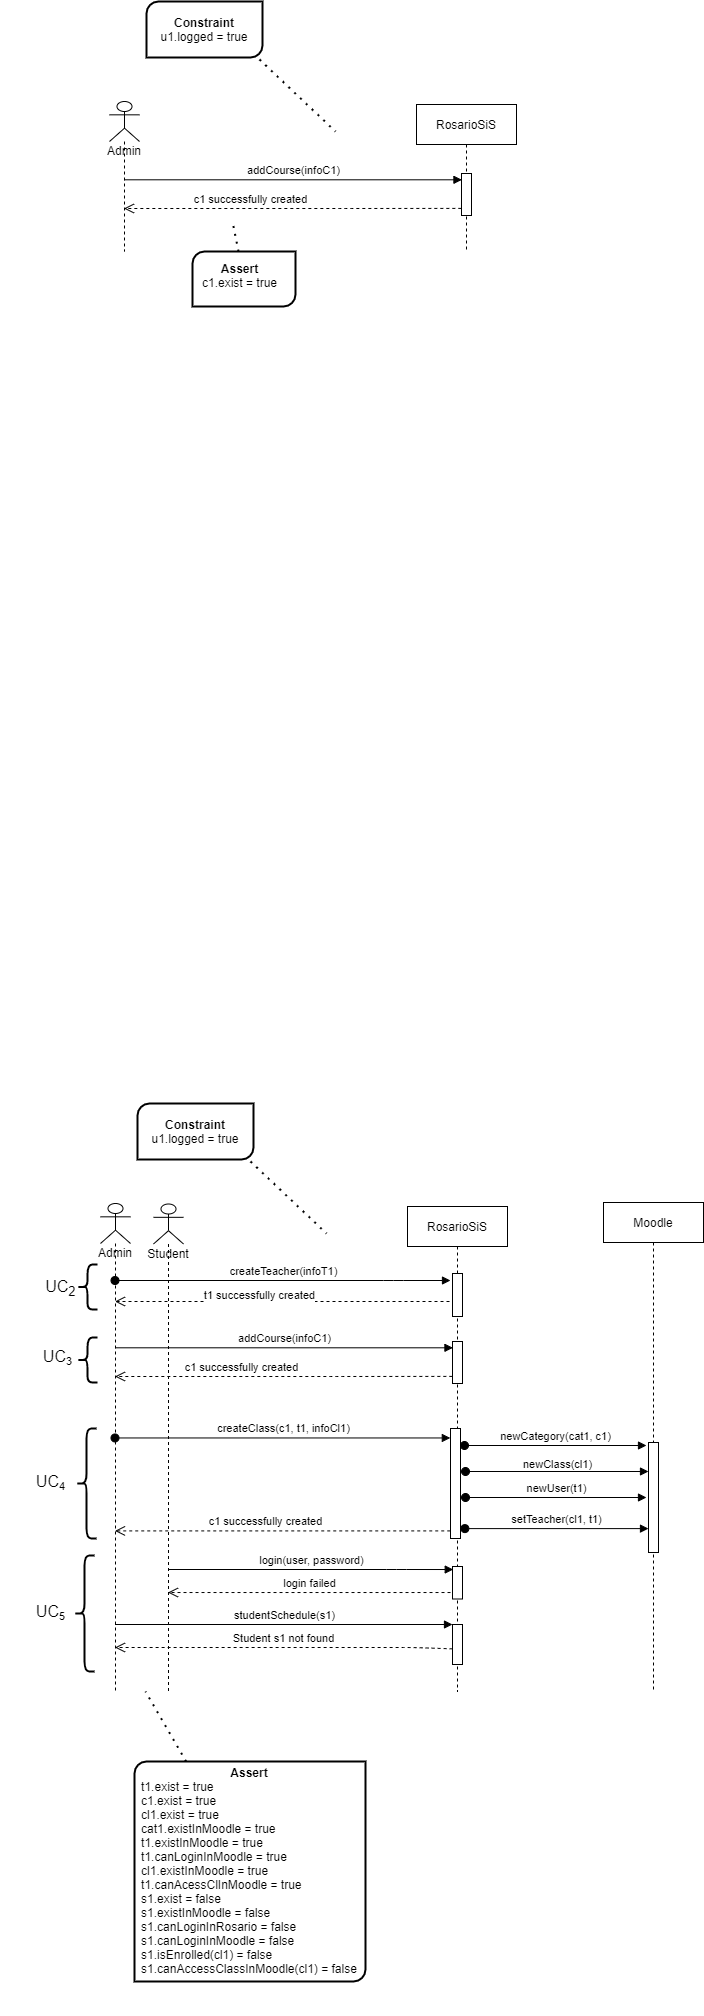

The diagram above was exported from draw.io. Its source (the exported page's mxGraphModel, read from the mxfile embedded in the PNG):
<mxGraphModel dx="2552" dy="459" grid="1" gridSize="10" guides="1" tooltips="1" connect="1" arrows="1" fold="1" page="1" pageScale="1" pageWidth="827" pageHeight="1169" math="0" shadow="0">
  <root>
    <mxCell id="bkT221cWNBOF_A-Ff1qp-0" />
    <mxCell id="bkT221cWNBOF_A-Ff1qp-1" parent="bkT221cWNBOF_A-Ff1qp-0" />
    <mxCell id="bkT221cWNBOF_A-Ff1qp-2" value="RosarioSiS" style="shape=umlLifeline;perimeter=lifelinePerimeter;whiteSpace=wrap;html=1;container=1;collapsible=0;recursiveResize=0;outlineConnect=0;" vertex="1" parent="bkT221cWNBOF_A-Ff1qp-1">
      <mxGeometry x="-439" y="173" width="100" height="147" as="geometry" />
    </mxCell>
    <mxCell id="bkT221cWNBOF_A-Ff1qp-3" value="" style="html=1;points=[];perimeter=orthogonalPerimeter;" vertex="1" parent="bkT221cWNBOF_A-Ff1qp-2">
      <mxGeometry x="45" y="69" width="10" height="42" as="geometry" />
    </mxCell>
    <mxCell id="bkT221cWNBOF_A-Ff1qp-16" value="Admin" style="shape=umlLifeline;participant=umlActor;perimeter=lifelinePerimeter;whiteSpace=wrap;html=1;container=1;collapsible=0;recursiveResize=0;verticalAlign=top;spacingTop=36;outlineConnect=0;" vertex="1" parent="bkT221cWNBOF_A-Ff1qp-1">
      <mxGeometry x="-746" y="170" width="30" height="150" as="geometry" />
    </mxCell>
    <mxCell id="bkT221cWNBOF_A-Ff1qp-24" value="addCourse(infoC1)" style="html=1;verticalAlign=bottom;endArrow=block;entryX=0.046;entryY=0.15;entryDx=0;entryDy=0;entryPerimeter=0;" edge="1" parent="bkT221cWNBOF_A-Ff1qp-1" target="bkT221cWNBOF_A-Ff1qp-3">
      <mxGeometry width="80" relative="1" as="geometry">
        <mxPoint x="-731.5" y="248.29999999999995" as="sourcePoint" />
        <mxPoint x="-575" y="356" as="targetPoint" />
      </mxGeometry>
    </mxCell>
    <mxCell id="bkT221cWNBOF_A-Ff1qp-29" value="" style="html=1;verticalAlign=bottom;endArrow=open;dashed=1;endSize=8;exitX=-0.017;exitY=0.831;exitDx=0;exitDy=0;exitPerimeter=0;" edge="1" parent="bkT221cWNBOF_A-Ff1qp-1" source="bkT221cWNBOF_A-Ff1qp-3">
      <mxGeometry relative="1" as="geometry">
        <mxPoint x="-397" y="293" as="sourcePoint" />
        <mxPoint x="-731.5" y="277" as="targetPoint" />
        <Array as="points">
          <mxPoint x="-510" y="277" />
        </Array>
      </mxGeometry>
    </mxCell>
    <mxCell id="bkT221cWNBOF_A-Ff1qp-30" value="c1 successfully created" style="edgeLabel;html=1;align=center;verticalAlign=middle;resizable=0;points=[];" vertex="1" connectable="0" parent="bkT221cWNBOF_A-Ff1qp-29">
      <mxGeometry x="0.89" y="-2" relative="1" as="geometry">
        <mxPoint x="108" y="-8" as="offset" />
      </mxGeometry>
    </mxCell>
    <mxCell id="bkT221cWNBOF_A-Ff1qp-45" value="" style="verticalLabelPosition=bottom;verticalAlign=top;html=1;shape=mxgraph.basic.diag_round_rect;dx=6;strokeWidth=2;" vertex="1" parent="bkT221cWNBOF_A-Ff1qp-1">
      <mxGeometry x="-663" y="320" width="103" height="55" as="geometry" />
    </mxCell>
    <mxCell id="bkT221cWNBOF_A-Ff1qp-46" value="" style="endArrow=none;dashed=1;html=1;dashPattern=1 3;strokeWidth=2;" edge="1" parent="bkT221cWNBOF_A-Ff1qp-1" source="bkT221cWNBOF_A-Ff1qp-45">
      <mxGeometry width="50" height="50" relative="1" as="geometry">
        <mxPoint x="-522" y="134" as="sourcePoint" />
        <mxPoint x="-623" y="290" as="targetPoint" />
      </mxGeometry>
    </mxCell>
    <mxCell id="bkT221cWNBOF_A-Ff1qp-47" value="&lt;b&gt;Assert&lt;br&gt;&lt;/b&gt;&lt;div style=&quot;text-align: left&quot;&gt;c1.exist = true&lt;/div&gt;&lt;div style=&quot;text-align: left&quot;&gt;&lt;div&gt;&lt;br&gt;&lt;/div&gt;&lt;/div&gt;&lt;div style=&quot;text-align: left&quot;&gt;&lt;br&gt;&lt;/div&gt;&lt;div style=&quot;text-align: left&quot;&gt;&lt;br&gt;&lt;/div&gt;" style="text;html=1;strokeColor=none;fillColor=none;align=center;verticalAlign=middle;whiteSpace=wrap;rounded=0;" vertex="1" parent="bkT221cWNBOF_A-Ff1qp-1">
      <mxGeometry x="-725" y="355" width="219" height="20" as="geometry" />
    </mxCell>
    <mxCell id="bkT221cWNBOF_A-Ff1qp-48" value="" style="verticalLabelPosition=bottom;verticalAlign=top;html=1;shape=mxgraph.basic.diag_round_rect;dx=6;strokeWidth=2;" vertex="1" parent="bkT221cWNBOF_A-Ff1qp-1">
      <mxGeometry x="-709" y="70" width="116" height="56" as="geometry" />
    </mxCell>
    <mxCell id="bkT221cWNBOF_A-Ff1qp-49" value="" style="endArrow=none;dashed=1;html=1;dashPattern=1 3;strokeWidth=2;" edge="1" parent="bkT221cWNBOF_A-Ff1qp-1">
      <mxGeometry width="50" height="50" relative="1" as="geometry">
        <mxPoint x="-596" y="128" as="sourcePoint" />
        <mxPoint x="-520" y="200" as="targetPoint" />
      </mxGeometry>
    </mxCell>
    <mxCell id="bkT221cWNBOF_A-Ff1qp-50" value="&lt;b&gt;Constraint&lt;/b&gt;&lt;br&gt;u1.logged = true" style="text;html=1;strokeColor=none;fillColor=none;align=center;verticalAlign=middle;whiteSpace=wrap;rounded=0;" vertex="1" parent="bkT221cWNBOF_A-Ff1qp-1">
      <mxGeometry x="-705" y="73" width="108" height="50" as="geometry" />
    </mxCell>
    <mxCell id="bkT221cWNBOF_A-Ff1qp-59" value="RosarioSiS" style="shape=umlLifeline;perimeter=lifelinePerimeter;whiteSpace=wrap;html=1;container=1;collapsible=0;recursiveResize=0;outlineConnect=0;" vertex="1" parent="bkT221cWNBOF_A-Ff1qp-1">
      <mxGeometry x="-448" y="1275" width="100" height="485" as="geometry" />
    </mxCell>
    <mxCell id="bkT221cWNBOF_A-Ff1qp-60" value="" style="html=1;points=[];perimeter=orthogonalPerimeter;" vertex="1" parent="bkT221cWNBOF_A-Ff1qp-59">
      <mxGeometry x="45" y="135" width="10" height="42" as="geometry" />
    </mxCell>
    <mxCell id="bkT221cWNBOF_A-Ff1qp-61" value="" style="html=1;points=[];perimeter=orthogonalPerimeter;" vertex="1" parent="bkT221cWNBOF_A-Ff1qp-59">
      <mxGeometry x="45" y="360" width="10" height="32.5" as="geometry" />
    </mxCell>
    <mxCell id="bkT221cWNBOF_A-Ff1qp-62" value="" style="html=1;points=[];perimeter=orthogonalPerimeter;" vertex="1" parent="bkT221cWNBOF_A-Ff1qp-59">
      <mxGeometry x="45" y="67" width="10" height="43" as="geometry" />
    </mxCell>
    <mxCell id="bkT221cWNBOF_A-Ff1qp-63" value="" style="html=1;points=[];perimeter=orthogonalPerimeter;" vertex="1" parent="bkT221cWNBOF_A-Ff1qp-59">
      <mxGeometry x="43" y="222" width="10" height="110" as="geometry" />
    </mxCell>
    <mxCell id="bkT221cWNBOF_A-Ff1qp-64" value="" style="html=1;points=[];perimeter=orthogonalPerimeter;" vertex="1" parent="bkT221cWNBOF_A-Ff1qp-59">
      <mxGeometry x="45" y="418" width="10" height="40" as="geometry" />
    </mxCell>
    <mxCell id="bkT221cWNBOF_A-Ff1qp-65" value="Moodle" style="shape=umlLifeline;perimeter=lifelinePerimeter;whiteSpace=wrap;html=1;container=1;collapsible=0;recursiveResize=0;outlineConnect=0;" vertex="1" parent="bkT221cWNBOF_A-Ff1qp-1">
      <mxGeometry x="-252" y="1271" width="100" height="489" as="geometry" />
    </mxCell>
    <mxCell id="bkT221cWNBOF_A-Ff1qp-66" value="" style="html=1;points=[];perimeter=orthogonalPerimeter;" vertex="1" parent="bkT221cWNBOF_A-Ff1qp-65">
      <mxGeometry x="45" y="240" width="10" height="110" as="geometry" />
    </mxCell>
    <mxCell id="bkT221cWNBOF_A-Ff1qp-67" value="Admin" style="shape=umlLifeline;participant=umlActor;perimeter=lifelinePerimeter;whiteSpace=wrap;html=1;container=1;collapsible=0;recursiveResize=0;verticalAlign=top;spacingTop=36;outlineConnect=0;" vertex="1" parent="bkT221cWNBOF_A-Ff1qp-1">
      <mxGeometry x="-755" y="1272" width="30" height="488" as="geometry" />
    </mxCell>
    <mxCell id="bkT221cWNBOF_A-Ff1qp-68" value="createTeacher(infoT1)" style="html=1;verticalAlign=bottom;startArrow=oval;endArrow=block;startSize=8;" edge="1" parent="bkT221cWNBOF_A-Ff1qp-1" source="bkT221cWNBOF_A-Ff1qp-67">
      <mxGeometry relative="1" as="geometry">
        <mxPoint x="-465" y="1430" as="sourcePoint" />
        <Array as="points">
          <mxPoint x="-462" y="1349" />
        </Array>
        <mxPoint x="-405" y="1349" as="targetPoint" />
      </mxGeometry>
    </mxCell>
    <mxCell id="bkT221cWNBOF_A-Ff1qp-69" value="createClass(c1, t1, infoCl1)" style="html=1;verticalAlign=bottom;startArrow=oval;endArrow=block;startSize=8;entryX=-0.017;entryY=0.086;entryDx=0;entryDy=0;entryPerimeter=0;" edge="1" parent="bkT221cWNBOF_A-Ff1qp-1" source="bkT221cWNBOF_A-Ff1qp-67" target="bkT221cWNBOF_A-Ff1qp-63">
      <mxGeometry relative="1" as="geometry">
        <mxPoint x="-466" y="1562" as="sourcePoint" />
      </mxGeometry>
    </mxCell>
    <mxCell id="bkT221cWNBOF_A-Ff1qp-70" value="newCategory(cat1, c1)" style="html=1;verticalAlign=bottom;startArrow=oval;endArrow=block;startSize=8;" edge="1" parent="bkT221cWNBOF_A-Ff1qp-1">
      <mxGeometry relative="1" as="geometry">
        <mxPoint x="-391" y="1514" as="sourcePoint" />
        <mxPoint x="-209" y="1514" as="targetPoint" />
      </mxGeometry>
    </mxCell>
    <mxCell id="bkT221cWNBOF_A-Ff1qp-71" value="setTeacher(cl1, t1)" style="html=1;verticalAlign=bottom;startArrow=oval;startFill=1;endArrow=block;startSize=8;exitX=1.437;exitY=0.91;exitDx=0;exitDy=0;exitPerimeter=0;" edge="1" parent="bkT221cWNBOF_A-Ff1qp-1" source="bkT221cWNBOF_A-Ff1qp-63" target="bkT221cWNBOF_A-Ff1qp-66">
      <mxGeometry width="60" relative="1" as="geometry">
        <mxPoint x="-391" y="1644" as="sourcePoint" />
        <mxPoint x="-331" y="1644" as="targetPoint" />
      </mxGeometry>
    </mxCell>
    <mxCell id="bkT221cWNBOF_A-Ff1qp-72" value="newUser(t1)" style="html=1;verticalAlign=bottom;startArrow=oval;startFill=1;endArrow=block;startSize=8;" edge="1" parent="bkT221cWNBOF_A-Ff1qp-1">
      <mxGeometry width="60" relative="1" as="geometry">
        <mxPoint x="-390" y="1566" as="sourcePoint" />
        <mxPoint x="-209" y="1566" as="targetPoint" />
      </mxGeometry>
    </mxCell>
    <mxCell id="bkT221cWNBOF_A-Ff1qp-73" value="" style="html=1;verticalAlign=bottom;startArrow=oval;startFill=1;endArrow=block;startSize=8;" edge="1" parent="bkT221cWNBOF_A-Ff1qp-1" target="bkT221cWNBOF_A-Ff1qp-66">
      <mxGeometry x="0.1038" y="8" width="60" relative="1" as="geometry">
        <mxPoint x="-390" y="1540" as="sourcePoint" />
        <mxPoint x="-334" y="1674" as="targetPoint" />
        <mxPoint as="offset" />
      </mxGeometry>
    </mxCell>
    <mxCell id="bkT221cWNBOF_A-Ff1qp-74" value="newClass(cl1)" style="edgeLabel;html=1;align=center;verticalAlign=middle;resizable=0;points=[];" vertex="1" connectable="0" parent="bkT221cWNBOF_A-Ff1qp-73">
      <mxGeometry x="-0.1276" relative="1" as="geometry">
        <mxPoint x="11" y="-8" as="offset" />
      </mxGeometry>
    </mxCell>
    <mxCell id="bkT221cWNBOF_A-Ff1qp-75" value="addCourse(infoC1)" style="html=1;verticalAlign=bottom;endArrow=block;entryX=0.046;entryY=0.15;entryDx=0;entryDy=0;entryPerimeter=0;" edge="1" parent="bkT221cWNBOF_A-Ff1qp-1" source="bkT221cWNBOF_A-Ff1qp-67" target="bkT221cWNBOF_A-Ff1qp-60">
      <mxGeometry width="80" relative="1" as="geometry">
        <mxPoint x="-664" y="1524" as="sourcePoint" />
        <mxPoint x="-584" y="1524" as="targetPoint" />
      </mxGeometry>
    </mxCell>
    <mxCell id="bkT221cWNBOF_A-Ff1qp-76" value="" style="html=1;verticalAlign=bottom;endArrow=open;dashed=1;endSize=8;" edge="1" parent="bkT221cWNBOF_A-Ff1qp-1" target="bkT221cWNBOF_A-Ff1qp-67">
      <mxGeometry relative="1" as="geometry">
        <mxPoint x="-406" y="1370" as="sourcePoint" />
        <mxPoint x="-486" y="1370" as="targetPoint" />
      </mxGeometry>
    </mxCell>
    <mxCell id="bkT221cWNBOF_A-Ff1qp-77" value="t1 successfully created" style="edgeLabel;html=1;align=center;verticalAlign=middle;resizable=0;points=[];" vertex="1" connectable="0" parent="bkT221cWNBOF_A-Ff1qp-76">
      <mxGeometry x="0.3993" y="-1" relative="1" as="geometry">
        <mxPoint x="43" y="-5.5" as="offset" />
      </mxGeometry>
    </mxCell>
    <mxCell id="bkT221cWNBOF_A-Ff1qp-78" value="" style="html=1;verticalAlign=bottom;endArrow=open;dashed=1;endSize=8;exitX=-0.017;exitY=0.831;exitDx=0;exitDy=0;exitPerimeter=0;" edge="1" parent="bkT221cWNBOF_A-Ff1qp-1" source="bkT221cWNBOF_A-Ff1qp-60" target="bkT221cWNBOF_A-Ff1qp-67">
      <mxGeometry relative="1" as="geometry">
        <mxPoint x="-406" y="1461" as="sourcePoint" />
        <mxPoint x="-485" y="1428" as="targetPoint" />
        <Array as="points">
          <mxPoint x="-519" y="1445" />
        </Array>
      </mxGeometry>
    </mxCell>
    <mxCell id="bkT221cWNBOF_A-Ff1qp-79" value="c1 successfully created" style="edgeLabel;html=1;align=center;verticalAlign=middle;resizable=0;points=[];" vertex="1" connectable="0" parent="bkT221cWNBOF_A-Ff1qp-78">
      <mxGeometry x="0.89" y="-2" relative="1" as="geometry">
        <mxPoint x="108" y="-8" as="offset" />
      </mxGeometry>
    </mxCell>
    <mxCell id="bkT221cWNBOF_A-Ff1qp-80" value="" style="html=1;verticalAlign=bottom;endArrow=open;dashed=1;endSize=8;exitX=-0.026;exitY=0.931;exitDx=0;exitDy=0;exitPerimeter=0;" edge="1" parent="bkT221cWNBOF_A-Ff1qp-1" source="bkT221cWNBOF_A-Ff1qp-63" target="bkT221cWNBOF_A-Ff1qp-67">
      <mxGeometry relative="1" as="geometry">
        <mxPoint x="-408" y="1497" as="sourcePoint" />
        <mxPoint x="-488" y="1497" as="targetPoint" />
      </mxGeometry>
    </mxCell>
    <mxCell id="bkT221cWNBOF_A-Ff1qp-81" value="c1 successfully created" style="edgeLabel;html=1;align=center;verticalAlign=middle;resizable=0;points=[];" vertex="1" connectable="0" parent="bkT221cWNBOF_A-Ff1qp-80">
      <mxGeometry x="0.5152" y="1" relative="1" as="geometry">
        <mxPoint x="69.26" y="-11.41" as="offset" />
      </mxGeometry>
    </mxCell>
    <mxCell id="bkT221cWNBOF_A-Ff1qp-82" value="" style="shape=curlyBracket;whiteSpace=wrap;html=1;rounded=1;strokeWidth=2;" vertex="1" parent="bkT221cWNBOF_A-Ff1qp-1">
      <mxGeometry x="-778" y="1333" width="20" height="45" as="geometry" />
    </mxCell>
    <mxCell id="bkT221cWNBOF_A-Ff1qp-83" value="" style="shape=curlyBracket;whiteSpace=wrap;html=1;rounded=1;strokeWidth=2;" vertex="1" parent="bkT221cWNBOF_A-Ff1qp-1">
      <mxGeometry x="-778" y="1406" width="20" height="45" as="geometry" />
    </mxCell>
    <mxCell id="bkT221cWNBOF_A-Ff1qp-84" value="" style="shape=curlyBracket;whiteSpace=wrap;html=1;rounded=1;strokeWidth=2;" vertex="1" parent="bkT221cWNBOF_A-Ff1qp-1">
      <mxGeometry x="-779" y="1497" width="20" height="110" as="geometry" />
    </mxCell>
    <mxCell id="bkT221cWNBOF_A-Ff1qp-85" value="&lt;span style=&quot;font-weight: normal ; font-size: 16px&quot;&gt;UC&lt;sub&gt;2&lt;/sub&gt;&lt;/span&gt;" style="text;strokeColor=none;fillColor=none;html=1;fontSize=24;fontStyle=1;verticalAlign=middle;align=center;" vertex="1" parent="bkT221cWNBOF_A-Ff1qp-1">
      <mxGeometry x="-845" y="1333" width="100" height="40" as="geometry" />
    </mxCell>
    <mxCell id="bkT221cWNBOF_A-Ff1qp-86" value="&lt;span style=&quot;font-weight: normal ; font-size: 16px&quot;&gt;UC&lt;/span&gt;&lt;span style=&quot;font-weight: normal ; font-size: 13.3333px&quot;&gt;&lt;sub&gt;3&lt;/sub&gt;&lt;/span&gt;" style="text;strokeColor=none;fillColor=none;html=1;fontSize=24;fontStyle=1;verticalAlign=middle;align=center;" vertex="1" parent="bkT221cWNBOF_A-Ff1qp-1">
      <mxGeometry x="-848" y="1402" width="100" height="40" as="geometry" />
    </mxCell>
    <mxCell id="bkT221cWNBOF_A-Ff1qp-87" value="&lt;span style=&quot;font-weight: normal ; font-size: 16px&quot;&gt;UC&lt;/span&gt;&lt;span style=&quot;font-weight: normal ; font-size: 13.3333px&quot;&gt;&lt;sub&gt;4&lt;/sub&gt;&lt;/span&gt;" style="text;strokeColor=none;fillColor=none;html=1;fontSize=24;fontStyle=1;verticalAlign=middle;align=center;" vertex="1" parent="bkT221cWNBOF_A-Ff1qp-1">
      <mxGeometry x="-855" y="1527" width="100" height="40" as="geometry" />
    </mxCell>
    <mxCell id="bkT221cWNBOF_A-Ff1qp-88" value="" style="shape=curlyBracket;whiteSpace=wrap;html=1;rounded=1;strokeWidth=2;" vertex="1" parent="bkT221cWNBOF_A-Ff1qp-1">
      <mxGeometry x="-781" y="1624" width="20" height="116" as="geometry" />
    </mxCell>
    <mxCell id="bkT221cWNBOF_A-Ff1qp-89" value="&lt;span style=&quot;font-weight: normal ; font-size: 16px&quot;&gt;UC&lt;/span&gt;&lt;span style=&quot;font-weight: normal ; font-size: 13.3333px&quot;&gt;&lt;sub&gt;5&lt;/sub&gt;&lt;/span&gt;" style="text;strokeColor=none;fillColor=none;html=1;fontSize=24;fontStyle=1;verticalAlign=middle;align=center;" vertex="1" parent="bkT221cWNBOF_A-Ff1qp-1">
      <mxGeometry x="-855" y="1657" width="100" height="40" as="geometry" />
    </mxCell>
    <mxCell id="bkT221cWNBOF_A-Ff1qp-90" value="" style="verticalLabelPosition=bottom;verticalAlign=top;html=1;shape=mxgraph.basic.diag_round_rect;dx=6;strokeWidth=2;" vertex="1" parent="bkT221cWNBOF_A-Ff1qp-1">
      <mxGeometry x="-721" y="1830" width="231" height="220" as="geometry" />
    </mxCell>
    <mxCell id="bkT221cWNBOF_A-Ff1qp-91" value="" style="endArrow=none;dashed=1;html=1;dashPattern=1 3;strokeWidth=2;" edge="1" parent="bkT221cWNBOF_A-Ff1qp-1" source="bkT221cWNBOF_A-Ff1qp-90">
      <mxGeometry width="50" height="50" relative="1" as="geometry">
        <mxPoint x="-618" y="1756" as="sourcePoint" />
        <mxPoint x="-710" y="1760" as="targetPoint" />
      </mxGeometry>
    </mxCell>
    <mxCell id="bkT221cWNBOF_A-Ff1qp-92" value="&lt;b&gt;Assert&lt;/b&gt;&lt;br&gt;&lt;div style=&quot;text-align: left&quot;&gt;&lt;span&gt;t1.exist = true&lt;/span&gt;&lt;/div&gt;&lt;div style=&quot;text-align: left&quot;&gt;c1.exist = true&lt;/div&gt;&lt;div style=&quot;text-align: left&quot;&gt;cl1.exist = true&lt;/div&gt;&lt;div style=&quot;text-align: left&quot;&gt;cat1.existInMoodle = true&lt;/div&gt;&lt;div style=&quot;text-align: left&quot;&gt;t1.existInMoodle = true&lt;/div&gt;&lt;div style=&quot;text-align: left&quot;&gt;t1.canLoginInMoodle = true&lt;/div&gt;&lt;div style=&quot;text-align: left&quot;&gt;cl1.existInMoodle = true&lt;/div&gt;&lt;div style=&quot;text-align: left&quot;&gt;t1.canAcessClInMoodle = true&lt;/div&gt;&lt;div style=&quot;text-align: left&quot;&gt;&lt;div&gt;s1.exist = false&lt;/div&gt;&lt;div&gt;s1.existInMoodle = false&lt;/div&gt;&lt;div&gt;s1.canLoginInRosario = false&lt;/div&gt;&lt;div&gt;s1.canLoginInMoodle = false&lt;/div&gt;&lt;div&gt;s1.isEnrolled(cl1) = false&lt;/div&gt;&lt;div&gt;s1.canAccessClassInMoodle(cl1) = false&lt;/div&gt;&lt;div&gt;&lt;br&gt;&lt;/div&gt;&lt;/div&gt;&lt;div style=&quot;text-align: left&quot;&gt;&lt;br&gt;&lt;/div&gt;&lt;div style=&quot;text-align: left&quot;&gt;&lt;br&gt;&lt;/div&gt;" style="text;html=1;strokeColor=none;fillColor=none;align=center;verticalAlign=middle;whiteSpace=wrap;rounded=0;" vertex="1" parent="bkT221cWNBOF_A-Ff1qp-1">
      <mxGeometry x="-721" y="1950" width="230" height="20" as="geometry" />
    </mxCell>
    <mxCell id="bkT221cWNBOF_A-Ff1qp-93" value="" style="verticalLabelPosition=bottom;verticalAlign=top;html=1;shape=mxgraph.basic.diag_round_rect;dx=6;strokeWidth=2;" vertex="1" parent="bkT221cWNBOF_A-Ff1qp-1">
      <mxGeometry x="-718" y="1172" width="116" height="56" as="geometry" />
    </mxCell>
    <mxCell id="bkT221cWNBOF_A-Ff1qp-94" value="" style="endArrow=none;dashed=1;html=1;dashPattern=1 3;strokeWidth=2;" edge="1" parent="bkT221cWNBOF_A-Ff1qp-1">
      <mxGeometry width="50" height="50" relative="1" as="geometry">
        <mxPoint x="-605" y="1230" as="sourcePoint" />
        <mxPoint x="-529" y="1302" as="targetPoint" />
      </mxGeometry>
    </mxCell>
    <mxCell id="bkT221cWNBOF_A-Ff1qp-95" value="&lt;b&gt;Constraint&lt;/b&gt;&lt;br&gt;u1.logged = true" style="text;html=1;strokeColor=none;fillColor=none;align=center;verticalAlign=middle;whiteSpace=wrap;rounded=0;" vertex="1" parent="bkT221cWNBOF_A-Ff1qp-1">
      <mxGeometry x="-714" y="1175" width="108" height="50" as="geometry" />
    </mxCell>
    <mxCell id="bkT221cWNBOF_A-Ff1qp-96" value="Student" style="shape=umlLifeline;participant=umlActor;perimeter=lifelinePerimeter;whiteSpace=wrap;html=1;container=1;collapsible=0;recursiveResize=0;verticalAlign=top;spacingTop=36;outlineConnect=0;" vertex="1" parent="bkT221cWNBOF_A-Ff1qp-1">
      <mxGeometry x="-702" y="1272.5" width="30" height="487.5" as="geometry" />
    </mxCell>
    <mxCell id="bkT221cWNBOF_A-Ff1qp-97" value="login(user, password)" style="html=1;verticalAlign=bottom;endArrow=block;entryX=0.074;entryY=0.093;entryDx=0;entryDy=0;entryPerimeter=0;" edge="1" parent="bkT221cWNBOF_A-Ff1qp-1" source="bkT221cWNBOF_A-Ff1qp-96" target="bkT221cWNBOF_A-Ff1qp-61">
      <mxGeometry relative="1" as="geometry">
        <mxPoint x="-685" y="1717.18" as="sourcePoint" />
        <mxPoint x="-470.1300000000001" y="1717.18" as="targetPoint" />
        <Array as="points">
          <mxPoint x="-459" y="1638" />
        </Array>
      </mxGeometry>
    </mxCell>
    <mxCell id="bkT221cWNBOF_A-Ff1qp-98" value="login failed" style="html=1;verticalAlign=bottom;endArrow=open;dashed=1;endSize=8;exitX=-0.199;exitY=0.801;exitDx=0;exitDy=0;exitPerimeter=0;" edge="1" parent="bkT221cWNBOF_A-Ff1qp-1" source="bkT221cWNBOF_A-Ff1qp-61" target="bkT221cWNBOF_A-Ff1qp-96">
      <mxGeometry relative="1" as="geometry">
        <mxPoint x="-685" y="1739" as="targetPoint" />
        <mxPoint x="-470.5" y="1739" as="sourcePoint" />
      </mxGeometry>
    </mxCell>
    <mxCell id="bkT221cWNBOF_A-Ff1qp-99" value="studentSchedule(s1)" style="html=1;verticalAlign=bottom;endArrow=block;entryX=0;entryY=0;" edge="1" parent="bkT221cWNBOF_A-Ff1qp-1" source="bkT221cWNBOF_A-Ff1qp-67" target="bkT221cWNBOF_A-Ff1qp-64">
      <mxGeometry relative="1" as="geometry">
        <mxPoint x="-680.5" y="1795" as="sourcePoint" />
      </mxGeometry>
    </mxCell>
    <mxCell id="bkT221cWNBOF_A-Ff1qp-100" value="Student s1 not found" style="html=1;verticalAlign=bottom;endArrow=open;dashed=1;endSize=8;exitX=0.01;exitY=0.609;exitDx=0;exitDy=0;exitPerimeter=0;" edge="1" parent="bkT221cWNBOF_A-Ff1qp-1" source="bkT221cWNBOF_A-Ff1qp-64" target="bkT221cWNBOF_A-Ff1qp-67">
      <mxGeometry relative="1" as="geometry">
        <mxPoint x="-680.5" y="1827" as="targetPoint" />
        <mxPoint x="-407" y="1827" as="sourcePoint" />
        <Array as="points">
          <mxPoint x="-442" y="1716" />
        </Array>
      </mxGeometry>
    </mxCell>
  </root>
</mxGraphModel>